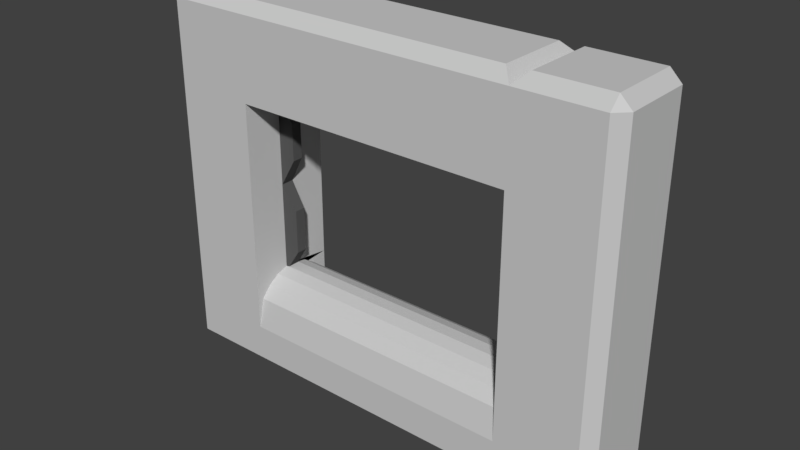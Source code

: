 # Source: roomArchB1.blend  (saved by Blender 2.79.0; exported with 4.5.12 LTS)
import bpy
from mathutils import Matrix  # noqa: F401  (used for matrix-valued properties, if any)

bpy.ops.wm.read_factory_settings(use_empty=True)
scene = bpy.context.scene
scene.name = 'Scene'

# ---- collections
col_collection_1 = bpy.data.collections.new('Collection 1'); scene.collection.children.link(col_collection_1)

# ---- materials (node trees are filled in below, after node groups)
mat_material = bpy.data.materials.new('Material')
mat_material.alpha_threshold = 0.0
mat_material.use_transparent_shadow = False
mat_material.diffuse_color = (0.0985, 0.0985, 0.0985, 1.0)
mat_material.roughness = 0.5
mat_material.line_color = (0.0, 0.0, 0.0, 1.0)
mat_material_001 = bpy.data.materials.new('Material.001')
mat_material_001.alpha_threshold = 0.0
mat_material_001.use_transparent_shadow = False
mat_material_001.diffuse_color = (0.6038, 0.6038, 0.6038, 1.0)
mat_material_001.roughness = 0.5
mat_material_001.line_color = (0.0, 0.0, 0.0, 1.0)

# ---- material node trees

# ---- world
world_world = bpy.data.worlds.new('World'); scene.world = world_world
world_world.color = (0.05088, 0.05088, 0.05088)
world_world.use_sun_shadow = False
world_world.sun_shadow_jitter_overblur = 0.0
world_world.cycles.sampling_method = 'MANUAL'

# ---- meshes
me_cube_002 = bpy.data.meshes.new('Cube.002')
me_cube_002.from_pydata([(-1.5, 0.5, 2.0), (-1.5, -0.5, 2.0), (-1.299, 0.5, 2.036), (-1.5, 0.5, 1.0), (-1.5, -0.5, 1.0), (0.0006146, 0.5, 2.036), (-1.334, 0.4, 1.3), (-1.334, 0.4, 1.7), (-1.334, -0.4, 1.3), (-1.334, -0.4, 1.7), (-0.3892, 0.4, 1.858), (-0.909, 0.4, 1.858), (-1.5, 0.5, 0.0), (-1.5, -0.5, 0.0), (1.3, 0.5, 2.036), (-1.5, 0.5, 1.0), (-1.5, -0.5, 1.0), (0.0006146, 0.5, 2.036), (-1.334, 0.4, 0.26), (-1.334, -0.4, 0.26), (0.9622, 0.4, 1.858), (-1.334, 0.4, 0.74), (-1.334, -0.4, 0.74), (0.3385, 0.4, 1.858), (-1.299, 0.5, 2.036), (-1.299, -0.5, 2.036), (0.0006146, 0.5, 2.036), (0.0006146, -0.5, 2.036), (-0.3892, 0.4, 1.858), (-0.909, 0.4, 1.858), (-0.3892, -0.4, 1.858), (-0.909, -0.4, 1.858), (1.3, 0.5, 2.036), (1.3, -0.5, 2.036), (0.0006146, 0.5, 2.036), (0.0006146, -0.5, 2.036), (0.9622, 0.4, 1.858), (0.9622, -0.4, 1.858), (0.3385, 0.4, 1.858), (0.3385, -0.4, 1.858), (1.51, -0.5, 2.0), (1.51, 0.5, 2.0), (1.51, -0.5, 1.0), (1.51, 0.5, 1.0), (1.344, -0.4, 1.3), (1.344, -0.4, 1.7), (1.344, 0.4, 1.3), (1.344, 0.4, 1.7), (1.51, -0.5, 0.0), (1.51, 0.5, 0.0), (1.51, -0.5, 1.0), (1.51, 0.5, 1.0), (1.344, -0.4, 0.26), (1.344, 0.4, 0.26), (1.344, -0.4, 0.74), (1.344, 0.4, 0.74)], [], [(1, 4, 8, 9), (6, 7, 9, 8), (2, 5, 10, 11), (0, 1, 9, 7), (3, 0, 7, 6), (4, 3, 6, 8), (15, 16, 22, 21), (18, 21, 22, 19), (12, 15, 21, 18), (13, 12, 18, 19), (17, 14, 20, 23), (16, 13, 19, 22), (25, 24, 29, 31), (29, 28, 30, 31), (26, 27, 30, 28), (27, 25, 31, 30), (33, 35, 39, 37), (38, 36, 37, 39), (35, 34, 38, 39), (32, 33, 37, 36), (41, 43, 46, 47), (44, 45, 47, 46), (40, 41, 47, 45), (42, 40, 45, 44), (43, 42, 44, 46), (50, 51, 55, 54), (52, 54, 55, 53), (48, 50, 54, 52), (49, 48, 52, 53), (51, 49, 53, 55)])
me_cube_002.materials.append(mat_material)
me_cube_002.use_remesh_preserve_volume = False
me_cube_002.use_remesh_preserve_attributes = False
me_cube_002.use_mirror_vertex_groups = False
me_cube_002.update()
me_cube = bpy.data.meshes.new('Cube')
me_cube.from_pydata([(-1.5, 0.5, 0.0), (-1.5, -0.5, 0.0), (-1.5, 0.5, 2.0), (-1.5, -0.5, 2.0), (1.5, 0.5, 2.0), (1.5, -0.5, 2.0), (-1.5, 0.5, 0.0), (-1.5, -0.5, 0.0), (-1.5, 0.5, 2.0), (-1.5, -0.5, 2.0), (-1.5, 0.5, 0.0), (-1.5, -0.5, 0.0), (-1.5, 0.5, 2.0), (-1.5, -0.5, 2.0), (1.5, 0.5, 0.0), (1.5, -0.5, 0.0), (1.5, 0.5, 2.0), (1.5, -0.5, 2.0), (-1.5, 0.5, 0.0), (-1.5, -0.5, 0.0), (-1.5, 0.5, 2.0), (-1.5, -0.5, 2.0), (1.5, 0.5, 0.0), (1.5, -0.5, 0.0), (1.5, 0.5, 2.0), (1.5, -0.5, 2.0), (-1.5, 0.5, 1.0), (-1.5, -0.5, 1.0), (-1.5, 0.5, 1.0), (-1.5, -0.5, 1.0), (-1.5, 0.5, 1.0), (-1.5, -0.5, 1.0), (-1.5, 0.5, 1.0), (-1.5, -0.5, 1.0), (1.5, 0.5, 1.0), (1.5, -0.5, 1.0), (1.5, 0.5, 1.0), (1.5, -0.5, 1.0), (-1.5, 0.5, 0.0), (-1.5, -0.5, 0.0), (1.5, 0.5, 0.0), (1.5, -0.5, 0.0), (-1.5, 0.5, 1.0), (-1.5, -0.5, 1.0), (1.5, 0.5, 1.0), (1.5, -0.5, 1.0), (-1.5, 0.5, -0.5), (-1.5, -0.5, -0.5), (1.5, 0.5, -0.5), (1.5, -0.5, -0.5), (1.5, 0.5, -0.5), (1.5, -0.5, -0.5), (-1.5, -0.4331, -0.1855), (-1.5, 0.4331, -0.1855), (-1.5, -0.3259, -0.0687), (-1.5, -0.2023, 0.0126), (-1.5, -0.06858, 0.05429), (-1.5, 0.06858, 0.05429), (-1.5, 0.2023, 0.0126), (-1.5, 0.3259, -0.0687), (1.5, 0.4331, -0.1855), (1.5, -0.4331, -0.1855), (1.5, 0.3259, -0.0687), (1.5, 0.2023, 0.0126), (1.5, 0.06858, 0.05429), (1.5, -0.06858, 0.05429), (1.5, -0.2023, 0.0126), (1.5, -0.3259, -0.0687), (-2.5, 0.379, -0.121), (-2.5, 0.379, 0.121), (-2.379, 0.5, 0.0), (-2.5, -0.379, -0.121), (-2.379, -0.5, 0.0), (-2.5, -0.379, 0.121), (-2.5, 0.379, 1.879), (-2.5, 0.379, 2.121), (-2.379, 0.5, 2.0), (-2.379, -0.5, 2.0), (-2.5, -0.379, 2.121), (-2.5, -0.379, 1.879), (-2.379, 0.5, 2.879), (-2.5, 0.379, 2.879), (-2.379, 0.379, 3.0), (-1.621, 0.379, 3.0), (-1.379, 0.379, 3.0), (-1.5, 0.5, 2.879), (-2.5, -0.379, 2.879), (-2.379, -0.5, 2.879), (-2.379, -0.379, 3.0), (-1.379, -0.379, 3.0), (-1.621, -0.379, 3.0), (-1.5, -0.5, 2.879), (1.379, 0.379, 3.0), (1.5, 0.5, 2.879), (1.379, -0.379, 3.0), (1.5, -0.5, 2.879), (2.5, 0.379, -0.121), (2.379, 0.5, 0.0), (2.5, 0.379, 0.121), (2.5, -0.379, -0.121), (2.5, -0.379, 0.121), (2.379, -0.5, 0.0), (2.5, 0.379, 1.879), (2.379, 0.5, 2.0), (2.5, 0.379, 2.121), (2.5, -0.379, 1.879), (2.5, -0.379, 2.121), (2.379, -0.5, 2.0), (1.5, 0.5, 2.879), (1.621, 0.379, 3.0), (2.379, 0.5, 2.879), (2.379, 0.379, 3.0), (2.5, 0.379, 2.879), (1.5, -0.5, 2.879), (1.621, -0.379, 3.0), (2.5, -0.379, 2.879), (2.379, -0.379, 3.0), (2.379, -0.5, 2.879), (-2.379, 0.5, 1.0), (-2.5, 0.379, 0.879), (-2.5, 0.379, 1.121), (-2.5, -0.379, 1.121), (-2.5, -0.379, 0.879), (-2.379, -0.5, 1.0), (2.5, 0.379, 1.121), (2.5, 0.379, 0.879), (2.379, 0.5, 1.0), (2.5, -0.379, 1.121), (2.379, -0.5, 1.0), (2.5, -0.379, 0.879), (-2.379, 0.5, -0.879), (-2.379, 0.379, -1.0), (-2.5, 0.379, -0.879), (-1.5, 0.5, -0.879), (-1.379, 0.379, -1.0), (-1.621, 0.379, -1.0), (-2.5, -0.379, -0.879), (-2.379, -0.379, -1.0), (-2.379, -0.5, -0.879), (-1.379, -0.379, -1.0), (-1.5, -0.5, -0.879), (-1.621, -0.379, -1.0), (1.621, 0.379, -1.0), (1.5, 0.5, -0.879), (2.379, 0.5, -0.879), (2.5, 0.379, -0.879), (2.379, 0.379, -1.0), (1.621, -0.379, -1.0), (1.5, -0.5, -0.879), (2.5, -0.379, -0.879), (2.379, -0.5, -0.879), (2.379, -0.379, -1.0), (-2.379, 0.5, -0.5), (-2.5, 0.379, -0.621), (-2.5, 0.379, -0.379), (-2.379, -0.5, -0.5), (-2.5, -0.379, -0.379), (-2.5, -0.379, -0.621), (2.379, 0.5, -0.5), (2.5, 0.379, -0.379), (2.5, 0.379, -0.621), (2.379, -0.5, -0.5), (2.5, -0.379, -0.621), (2.5, -0.379, -0.379), (1.379, 0.379, -1.0), (1.5, 0.5, -0.879), (1.379, -0.379, -1.0), (1.5, -0.5, -0.879)], [(4, 44)], [(139, 134, 164, 166), (82, 88, 90, 83), (75, 78, 86, 81), (1, 0, 6, 7), (77, 3, 91, 87), (70, 118, 26, 0), (84, 89, 94, 92), (2, 76, 80, 85), (5, 4, 93, 95), (27, 3, 77, 123), (14, 97, 158, 48), (2, 85, 93, 4), (3, 2, 4, 5), (91, 3, 5, 95), (8, 9, 13, 12), (2, 3, 9, 8), (27, 1, 7, 29), (26, 2, 8, 28), (17, 16, 24, 25), (28, 8, 12, 30), (29, 7, 11, 31), (7, 6, 10, 11), (160, 162, 149, 145), (109, 114, 116, 111), (103, 16, 108, 110), (106, 104, 112, 115), (17, 107, 117, 113), (34, 14, 22, 36), (16, 17, 113, 108), (131, 135, 141, 137), (34, 16, 103, 126), (128, 107, 17, 35), (18, 32, 42, 38), (35, 17, 25, 37), (31, 11, 19, 33), (11, 10, 18, 19), (14, 15, 23, 22), (12, 13, 21, 20), (30, 12, 20, 32), (10, 30, 32, 18), (13, 31, 33, 21), (22, 23, 41, 40), (9, 29, 31, 13), (6, 28, 30, 10), (0, 26, 28, 6), (3, 27, 29, 9), (118, 76, 2, 26), (74, 120, 121, 79), (71, 68, 154, 156), (15, 35, 37, 23), (16, 34, 36, 24), (124, 102, 105, 127), (101, 15, 49, 161), (96, 99, 163, 159), (19, 18, 38, 39), (36, 22, 40, 44), (33, 19, 39, 43), (37, 36, 44, 45), (23, 37, 45, 41), (32, 33, 43, 42), (157, 153, 132, 136), (49, 48, 143, 148), (50, 60, 62, 63, 64, 65, 66, 67, 61, 51, 167, 165), (47, 140, 167, 51), (161, 49, 148, 150), (47, 155, 138, 140), (48, 158, 144, 143), (152, 46, 133, 130), (1, 72, 155, 47), (51, 61, 52, 47), (1, 27, 123, 72), (119, 69, 73, 122), (15, 14, 48, 49), (98, 125, 129, 100), (101, 128, 35, 15), (14, 34, 126, 97), (0, 1, 47, 52, 54, 55, 56, 57, 58, 59, 53, 46), (142, 146, 151, 147), (133, 46, 50, 165), (52, 61, 67, 54), (54, 67, 66, 55), (55, 66, 65, 56), (56, 65, 64, 57), (57, 64, 63, 58), (58, 63, 62, 59), (59, 62, 60, 53), (46, 53, 60, 50), (68, 69, 70), (71, 72, 73), (74, 75, 76), (77, 78, 79), (80, 81, 82), (83, 84, 85), (86, 87, 88), (89, 90, 91), (96, 97, 98), (99, 100, 101), (102, 103, 104), (105, 106, 107), (110, 111, 112), (115, 116, 117), (118, 119, 120), (121, 122, 123), (124, 125, 126), (127, 128, 129), (130, 131, 132), (133, 134, 135), (136, 137, 138), (139, 140, 141), (144, 145, 146), (149, 150, 151), (152, 153, 154), (155, 156, 157), (158, 159, 160), (161, 162, 163), (68, 71, 73, 69), (120, 74, 76, 118), (123, 77, 79, 121), (74, 79, 78, 75), (82, 83, 85, 80), (81, 86, 88, 82), (83, 90, 89, 84), (90, 88, 87, 91), (86, 78, 77, 87), (80, 76, 75, 81), (92, 94, 95, 93), (94, 89, 91, 95), (93, 85, 84, 92), (98, 100, 99, 96), (126, 103, 102, 124), (127, 105, 107, 128), (104, 106, 105, 102), (109, 111, 110, 108), (108, 113, 114, 109), (111, 116, 115, 112), (116, 114, 113, 117), (106, 115, 117, 107), (103, 110, 112, 104), (69, 119, 118, 70), (72, 123, 122, 73), (119, 122, 121, 120), (97, 126, 125, 98), (100, 129, 128, 101), (124, 127, 129, 125), (130, 133, 135, 131), (131, 137, 136, 132), (134, 139, 141, 135), (140, 138, 137, 141), (143, 144, 146, 142), (142, 147, 148, 143), (145, 149, 151, 146), (150, 148, 147, 151), (160, 145, 144, 158), (154, 68, 70, 152), (163, 99, 101, 161), (157, 136, 138, 155), (132, 153, 152, 130), (71, 156, 155, 72), (153, 157, 156, 154), (96, 159, 158, 97), (149, 162, 161, 150), (162, 160, 159, 163), (165, 167, 166, 164), (164, 134, 133, 165), (139, 166, 167, 140), (70, 0, 46, 152), (5, 45, 37, 35, 23, 41, 15, 14, 40, 22, 44, 36, 34, 16, 24, 4, 25, 17), (26, 0, 1, 27, 3, 2)])
me_cube.materials.append(mat_material_001)
me_cube.use_remesh_preserve_volume = False
me_cube.use_remesh_preserve_attributes = False
me_cube.use_mirror_vertex_groups = False
me_cube.update()

# ---- objects
ob_cube_001 = bpy.data.objects.new('Cube.001', me_cube_002)
ob_cube = bpy.data.objects.new('Cube', me_cube)

# ---- transforms, parenting, visibility, modifiers, constraints
ob_cube_001.location = (0.0, 0.0, 0.0)
ob_cube_001.scale = (1.0, 0.1462, 1.0)
ob_cube_001.lock_rotations_4d = False
ob_cube_001.empty_display_type = 'ARROWS'
ob_cube_001.lineart.crease_threshold = 0.0
ob_cube.location = (0.0, 0.0, 0.0)
ob_cube.lock_rotations_4d = False
ob_cube.empty_display_type = 'ARROWS'
ob_cube.lineart.crease_threshold = 0.0

# ---- collection membership
col_collection_1.objects.link(ob_cube_001)
col_collection_1.objects.link(ob_cube)

# ---- scene / render settings (as saved in the file)
scene.frame_start = 1; scene.frame_end = 250; scene.frame_set(1)
scene.render.engine = 'BLENDER_EEVEE_NEXT'
scene.render.resolution_percentage = 50
scene.render.dither_intensity = 0.0
scene.cycles.use_denoising = False
scene.cycles.samples = 128
scene.cycles.sampling_pattern = 'TABULATED_SOBOL'
scene.cycles.use_adaptive_sampling = False
scene.cycles.use_light_tree = False
scene.cycles.blur_glossy = 0.0
scene.cycles.sample_clamp_indirect = 0.0
scene.view_settings.view_transform = 'Standard'
bpy.context.view_layer.update()

# ---- added for rendering (the .blend has no active camera and no usable light): camera, sun
cam_auto = bpy.data.cameras.new('AutoCamera')
cam_auto.lens = 50.0
cam_auto.sensor_width = 36.0
cam_auto.clip_end = 1000.0
ob_auto_camera = bpy.data.objects.new('AutoCamera', cam_auto)
scene.collection.objects.link(ob_auto_camera)
ob_auto_camera.location = (5.99614, -7.19537, 5.79691)
ob_auto_camera.rotation_euler = (1.09748, -7.21219e-08, 0.694738)
scene.camera = ob_auto_camera
light_auto_sun = bpy.data.lights.new('AutoSun', 'SUN')
light_auto_sun.energy = 3.0
light_auto_sun.angle = 0.0523599
ob_auto_sun = bpy.data.objects.new('AutoSun', light_auto_sun)
scene.collection.objects.link(ob_auto_sun)
ob_auto_sun.rotation_euler = (0.872665, 0.174533, 0.523599)
bpy.context.view_layer.update()
